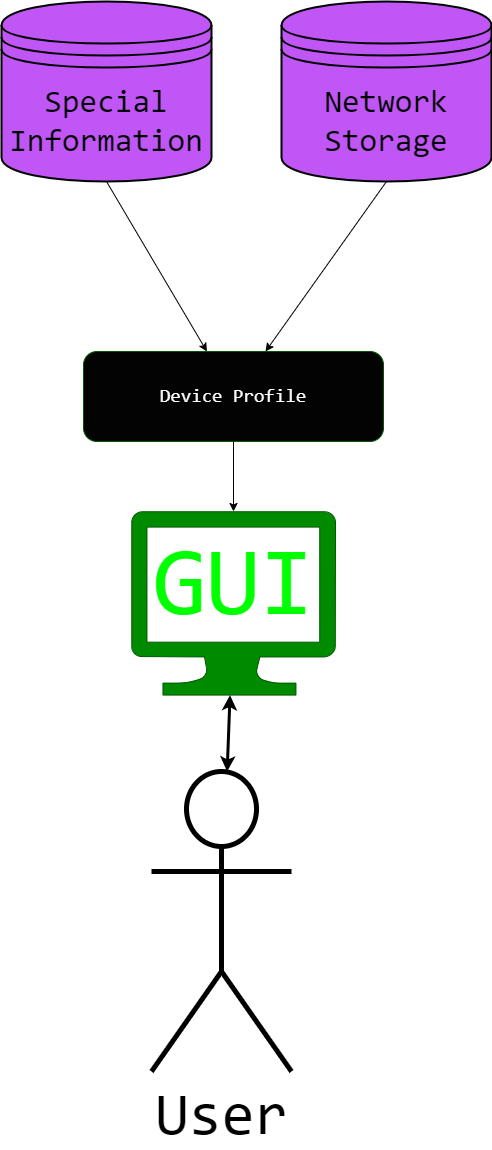

The diagram above was exported from draw.io. Its source (the exported page's mxGraphModel, read from the mxfile embedded in the PNG):
<mxGraphModel dx="1104" dy="825" grid="1" gridSize="10" guides="1" tooltips="1" connect="1" arrows="1" fold="1" page="1" pageScale="1" pageWidth="850" pageHeight="1100" math="0" shadow="0">
  <root>
    <mxCell id="0" />
    <mxCell id="1" parent="0" />
    <mxCell id="110" style="edgeStyle=none;html=1;exitX=0.5;exitY=1;exitDx=0;exitDy=0;" parent="1" source="75" target="106" edge="1">
      <mxGeometry relative="1" as="geometry" />
    </mxCell>
    <mxCell id="75" value="Device Profile" style="rounded=1;whiteSpace=wrap;html=1;fontFamily=Consolas;fillColor=#030303;fontColor=#ffffff;strokeColor=#005700;gradientColor=none;gradientDirection=radial;fontSize=19;" parent="1" vertex="1">
      <mxGeometry x="132" y="360" width="300" height="90" as="geometry" />
    </mxCell>
    <mxCell id="106" value="" style="sketch=0;aspect=fixed;pointerEvents=1;shadow=0;dashed=0;html=1;strokeColor=#005700;labelPosition=center;verticalLabelPosition=bottom;verticalAlign=top;align=center;fillColor=#008a00;shape=mxgraph.azure.computer;labelBackgroundColor=none;fontFamily=Consolas;fontSize=50;fontColor=#ffffff;" parent="1" vertex="1">
      <mxGeometry x="180" y="520" width="204" height="183.6" as="geometry" />
    </mxCell>
    <mxCell id="107" value="&lt;font face=&quot;Consolas&quot; style=&quot;font-size: 60px;&quot;&gt;User&lt;/font&gt;" style="shape=umlActor;verticalLabelPosition=bottom;verticalAlign=top;html=1;outlineConnect=0;strokeWidth=5;" parent="1" vertex="1">
      <mxGeometry x="200" y="780" width="140" height="300" as="geometry" />
    </mxCell>
    <mxCell id="108" value="&lt;font face=&quot;Consolas&quot; color=&quot;#00ff00&quot; style=&quot;font-size: 97px;&quot;&gt;GUI&lt;/font&gt;" style="text;html=1;strokeColor=none;fillColor=none;align=center;verticalAlign=middle;whiteSpace=wrap;rounded=0;fontSize=97;" parent="1" vertex="1">
      <mxGeometry x="192" y="530" width="180" height="120" as="geometry" />
    </mxCell>
    <mxCell id="109" value="" style="endArrow=classic;startArrow=classic;html=1;fontFamily=Consolas;fontSize=97;fontColor=#00FF00;strokeWidth=3;" parent="1" source="107" target="106" edge="1">
      <mxGeometry width="50" height="50" relative="1" as="geometry">
        <mxPoint x="434" y="1172" as="sourcePoint" />
        <mxPoint x="474" y="734.7945205479452" as="targetPoint" />
      </mxGeometry>
    </mxCell>
    <mxCell id="114" style="edgeStyle=none;html=1;exitX=0.5;exitY=1;exitDx=0;exitDy=0;" edge="1" parent="1" source="111" target="75">
      <mxGeometry relative="1" as="geometry" />
    </mxCell>
    <mxCell id="111" value="Special Information" style="shape=datastore;whiteSpace=wrap;html=1;strokeWidth=2;fontFamily=Consolas;fontSize=32;gradientDirection=radial;fillColor=#C056F5;" vertex="1" parent="1">
      <mxGeometry x="50" y="10" width="210" height="180" as="geometry" />
    </mxCell>
    <mxCell id="113" style="edgeStyle=none;html=1;exitX=0.5;exitY=1;exitDx=0;exitDy=0;" edge="1" parent="1" source="112" target="75">
      <mxGeometry relative="1" as="geometry" />
    </mxCell>
    <mxCell id="112" value="Network Storage" style="shape=datastore;whiteSpace=wrap;html=1;strokeWidth=2;fontFamily=Consolas;fontSize=32;gradientDirection=radial;fillColor=#C056F5;" vertex="1" parent="1">
      <mxGeometry x="330" y="10" width="210" height="180" as="geometry" />
    </mxCell>
  </root>
</mxGraphModel>